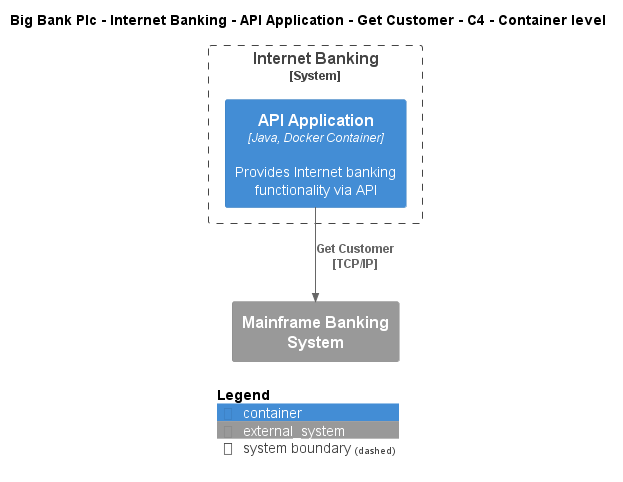

The diagram above was rendered by PlantUML. Its source (embedded in the PNG):
@startuml
!include ..\..\..\..\..\..\..\.c4s\C4_Container.puml

AddElementTag("c4interflow:lifecycle:new", $bgColor=green, $fontColor=#ffffff, $borderColor=green, $shadowing="False")
AddElementTag("c4interflow:lifecycle:changed", $bgColor=orange, $fontColor=#ffffff, $borderColor=orange, $shadowing="False")
AddElementTag("c4interflow:lifecycle:removed", $bgColor=red, $fontColor=#ffffff, $borderColor=red, $shadowing="False")

AddRelTag("c4interflow:lifecycle:new", $textColor=green, $lineColor=green)
AddRelTag("c4interflow:lifecycle:changed", $textColor=orange, $lineColor=orange)
AddRelTag("c4interflow:lifecycle:removed", $textColor=red, $lineColor=red)

SHOW_PERSON_PORTRAIT()
LAYOUT_TOP_DOWN()

skinparam linetype polyline

title Big Bank Plc - Internet Banking - API Application - Get Customer - C4 - Container level


System_Boundary(BigBankPlc.SoftwareSystems.InternetBanking, "Internet Banking") {
    Container(BigBankPlc.SoftwareSystems.InternetBanking.Containers.APIApplication, "API Application", "Java, Docker Container", "Provides Internet banking functionality via API")
}
System_Ext(BigBankPlc.SoftwareSystems.MainframeBankingSystem, "Mainframe Banking System", "")

Rel(BigBankPlc.SoftwareSystems.InternetBanking.Containers.APIApplication, BigBankPlc.SoftwareSystems.MainframeBankingSystem, "Get Customer\n[TCP/IP]", $tags='protocol:tcp/ip')


SHOW_LEGEND()
@enduml